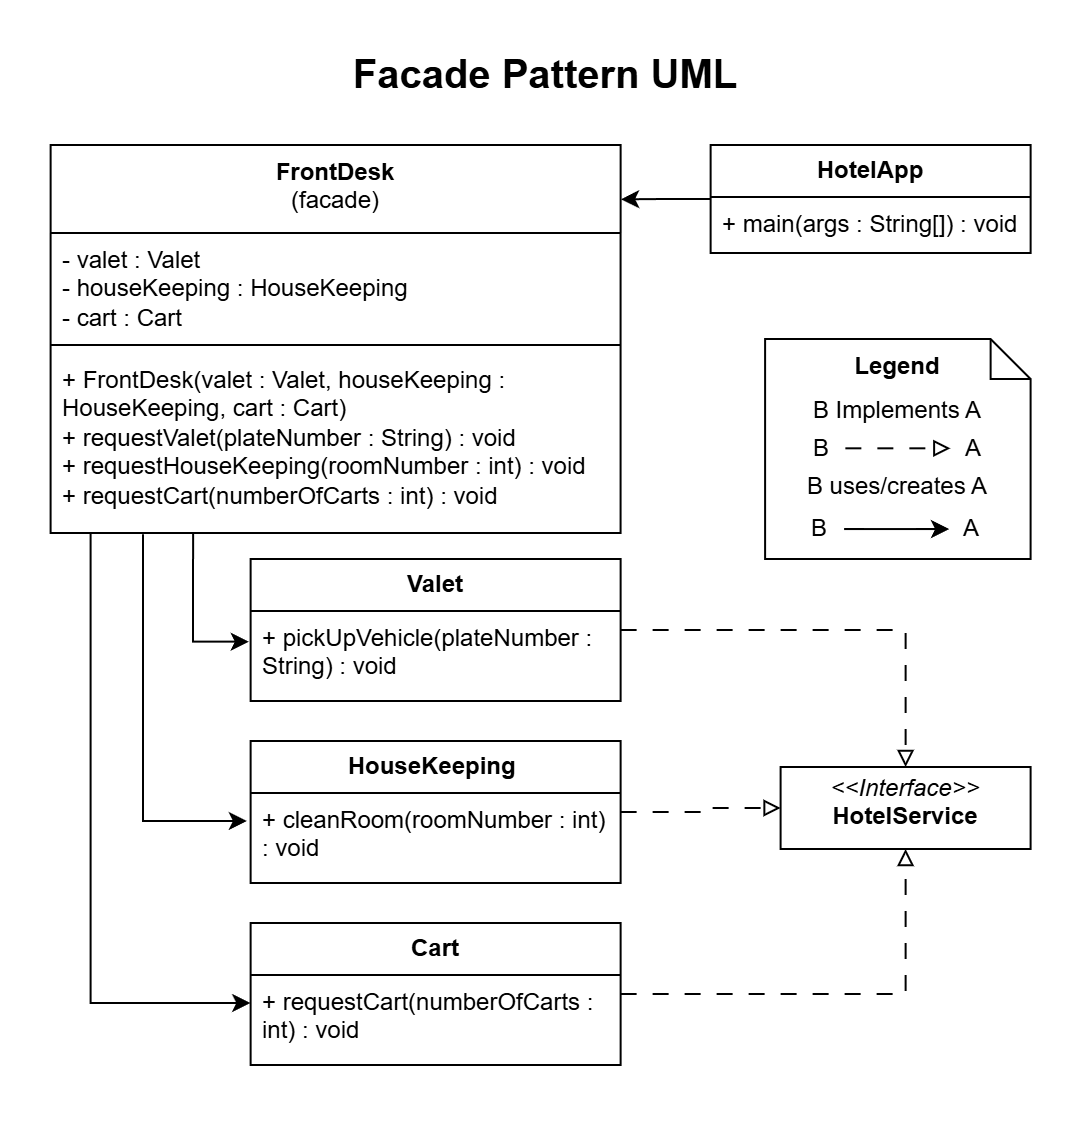

The diagram above was exported from draw.io. Its source (the exported page's mxGraphModel, read from the mxfile embedded in the PNG):
<mxGraphModel dx="858" dy="522" grid="1" gridSize="10" guides="1" tooltips="1" connect="1" arrows="1" fold="1" page="1" pageScale="1" pageWidth="850" pageHeight="1100" math="0" shadow="0">
  <root>
    <mxCell id="0" />
    <mxCell id="1" parent="0" />
    <mxCell id="wUG4dasgGxBxyfFVE78n-1" parent="1" style="text;html=1;whiteSpace=wrap;strokeColor=none;fillColor=none;align=center;verticalAlign=top;rounded=0;fontSize=20;fontStyle=1;spacing=-10;" value="Facade Pattern UML" vertex="1">
      <mxGeometry height="30" width="274.5" x="370" y="30" as="geometry" />
    </mxCell>
    <mxCell id="wUG4dasgGxBxyfFVE78n-19" parent="1" style="swimlane;fontStyle=0;childLayout=stackLayout;horizontal=1;startSize=26;fillColor=none;horizontalStack=0;resizeParent=1;resizeParentMax=0;resizeLast=0;collapsible=1;marginBottom=0;whiteSpace=wrap;html=1;" value="&lt;b&gt;HotelApp&lt;/b&gt;" vertex="1">
      <mxGeometry height="54" width="160" x="590" y="72" as="geometry" />
    </mxCell>
    <mxCell id="wUG4dasgGxBxyfFVE78n-20" parent="wUG4dasgGxBxyfFVE78n-19" style="text;strokeColor=none;fillColor=none;align=left;verticalAlign=top;spacingLeft=4;spacingRight=4;overflow=hidden;rotatable=0;points=[[0,0.5],[1,0.5]];portConstraint=eastwest;whiteSpace=wrap;html=1;" value="+ main(args : String[]) : void" vertex="1">
      <mxGeometry height="28" width="160" y="26" as="geometry" />
    </mxCell>
    <mxCell id="RDvM7alcMuXbR5CgpooQ-7" parent="1" style="swimlane;fontStyle=1;align=center;verticalAlign=top;childLayout=stackLayout;horizontal=1;startSize=44;horizontalStack=0;resizeParent=1;resizeParentMax=0;resizeLast=0;collapsible=1;marginBottom=0;whiteSpace=wrap;html=1;" value="FrontDesk&lt;br&gt;&lt;div&gt;&lt;span style=&quot;font-weight: normal;&quot;&gt;(facade)&lt;/span&gt;&lt;/div&gt;" vertex="1">
      <mxGeometry height="194" width="284.99" x="260" y="72" as="geometry" />
    </mxCell>
    <mxCell id="RDvM7alcMuXbR5CgpooQ-8" parent="RDvM7alcMuXbR5CgpooQ-7" style="text;strokeColor=none;fillColor=none;align=left;verticalAlign=top;spacingLeft=4;spacingRight=4;overflow=hidden;rotatable=0;points=[[0,0.5],[1,0.5]];portConstraint=eastwest;whiteSpace=wrap;html=1;" value="- valet : Valet&lt;div&gt;- houseKeeping : HouseKeeping&lt;/div&gt;&lt;div&gt;- cart : Cart&lt;br&gt;&lt;div&gt;&lt;br&gt;&lt;/div&gt;&lt;/div&gt;" vertex="1">
      <mxGeometry height="52" width="284.99" y="44" as="geometry" />
    </mxCell>
    <mxCell id="RDvM7alcMuXbR5CgpooQ-9" parent="RDvM7alcMuXbR5CgpooQ-7" style="line;strokeWidth=1;fillColor=none;align=left;verticalAlign=middle;spacingTop=-1;spacingLeft=3;spacingRight=3;rotatable=0;labelPosition=right;points=[];portConstraint=eastwest;strokeColor=inherit;" value="" vertex="1">
      <mxGeometry height="8" width="284.99" y="96" as="geometry" />
    </mxCell>
    <mxCell id="RDvM7alcMuXbR5CgpooQ-10" parent="RDvM7alcMuXbR5CgpooQ-7" style="text;strokeColor=none;fillColor=none;align=left;verticalAlign=top;spacingLeft=4;spacingRight=4;overflow=hidden;rotatable=0;points=[[0,0.5],[1,0.5]];portConstraint=eastwest;whiteSpace=wrap;html=1;" value="+ FrontDesk(valet : Valet, houseKeeping : HouseKeeping, cart : Cart)&amp;nbsp;&amp;nbsp;&lt;div&gt;+ requestValet(plateNumber : String) : void&amp;nbsp;&amp;nbsp;&lt;/div&gt;&lt;div&gt;+ requestHouseKeeping(roomNumber : int) : void&lt;/div&gt;&lt;div&gt;+ requestCart(numberOfCarts : int) : void&amp;nbsp;&lt;/div&gt;&lt;div&gt;&amp;nbsp;&lt;/div&gt;" vertex="1">
      <mxGeometry height="90" width="284.99" y="104" as="geometry" />
    </mxCell>
    <mxCell id="NF9v-BdnBcs5IMbdegZz-20" edge="1" parent="RDvM7alcMuXbR5CgpooQ-7" source="NF9v-BdnBcs5IMbdegZz-15" style="edgeStyle=orthogonalEdgeStyle;rounded=0;orthogonalLoop=1;jettySize=auto;html=1;exitX=-0.001;exitY=0.311;exitDx=0;exitDy=0;endArrow=none;endFill=0;startArrow=classic;startFill=1;exitPerimeter=0;">
      <mxGeometry relative="1" as="geometry">
        <mxPoint x="99.99000000000001" y="402.75" as="sourcePoint" />
        <mxPoint x="20" y="194" as="targetPoint" />
      </mxGeometry>
    </mxCell>
    <mxCell id="NF9v-BdnBcs5IMbdegZz-18" edge="1" parent="1" source="G9lUeDzteBbeo9-slbOZ-7" style="edgeStyle=orthogonalEdgeStyle;rounded=0;orthogonalLoop=1;jettySize=auto;html=1;exitX=-0.005;exitY=0.341;exitDx=0;exitDy=0;entryX=0.25;entryY=1;entryDx=0;entryDy=0;startArrow=classic;startFill=1;endArrow=none;endFill=0;exitPerimeter=0;" target="RDvM7alcMuXbR5CgpooQ-7">
      <mxGeometry relative="1" as="geometry" />
    </mxCell>
    <mxCell id="NF9v-BdnBcs5IMbdegZz-23" edge="1" parent="1" source="G9lUeDzteBbeo9-slbOZ-6" style="edgeStyle=orthogonalEdgeStyle;rounded=0;orthogonalLoop=1;jettySize=auto;html=1;entryX=0.5;entryY=0;entryDx=0;entryDy=0;endArrow=block;endFill=0;dashed=1;dashPattern=8 8;" target="G9lUeDzteBbeo9-slbOZ-22">
      <mxGeometry relative="1" as="geometry" />
    </mxCell>
    <mxCell id="G9lUeDzteBbeo9-slbOZ-6" parent="1" style="swimlane;fontStyle=0;childLayout=stackLayout;horizontal=1;startSize=26;fillColor=none;horizontalStack=0;resizeParent=1;resizeParentMax=0;resizeLast=0;collapsible=1;marginBottom=0;whiteSpace=wrap;html=1;" value="&lt;b&gt;Valet&lt;/b&gt;" vertex="1">
      <mxGeometry height="71" width="185" x="359.99" y="279" as="geometry" />
    </mxCell>
    <mxCell id="G9lUeDzteBbeo9-slbOZ-7" parent="G9lUeDzteBbeo9-slbOZ-6" style="text;strokeColor=none;fillColor=none;align=left;verticalAlign=top;spacingLeft=4;spacingRight=4;overflow=hidden;rotatable=0;points=[[0,0.5],[1,0.5]];portConstraint=eastwest;whiteSpace=wrap;html=1;" value="+ pickUpVehicle(plateNumber : String) : void" vertex="1">
      <mxGeometry height="45" width="185" y="26" as="geometry" />
    </mxCell>
    <mxCell id="G9lUeDzteBbeo9-slbOZ-17" edge="1" parent="1" source="wUG4dasgGxBxyfFVE78n-19" style="rounded=0;orthogonalLoop=1;jettySize=auto;html=1;exitX=0;exitY=0.5;exitDx=0;exitDy=0;edgeStyle=orthogonalEdgeStyle;entryX=1.001;entryY=0.14;entryDx=0;entryDy=0;entryPerimeter=0;" target="RDvM7alcMuXbR5CgpooQ-7">
      <mxGeometry relative="1" as="geometry">
        <mxPoint x="546.13" y="100" as="targetPoint" />
      </mxGeometry>
    </mxCell>
    <mxCell id="G9lUeDzteBbeo9-slbOZ-22" parent="1" style="verticalAlign=top;align=left;overflow=fill;html=1;whiteSpace=wrap;" value="&lt;p style=&quot;margin:0px;margin-top:4px;text-align:center;&quot;&gt;&lt;i&gt;&amp;lt;&amp;lt;Interface&amp;gt;&amp;gt;&lt;/i&gt;&lt;br&gt;&lt;b&gt;HotelService&lt;/b&gt;&lt;/p&gt;" vertex="1">
      <mxGeometry height="41" width="125" x="625" y="383" as="geometry" />
    </mxCell>
    <mxCell id="NF9v-BdnBcs5IMbdegZz-1" connectable="0" parent="1" style="group;imageHeight=31;" value="" vertex="1">
      <mxGeometry height="110" width="150" x="600" y="169" as="geometry" />
    </mxCell>
    <mxCell id="NF9v-BdnBcs5IMbdegZz-2" parent="NF9v-BdnBcs5IMbdegZz-1" style="shape=note;size=20;whiteSpace=wrap;html=1;verticalAlign=top;" value="&lt;b&gt;Legend&lt;/b&gt;&lt;div style=&quot;line-height: 130%;&quot;&gt;&lt;div style=&quot;line-height: 250%;&quot;&gt;B Implements A&lt;/div&gt;&lt;div&gt;&lt;br&gt;&lt;/div&gt;&lt;div&gt;B uses/creates A&lt;/div&gt;&lt;div&gt;&lt;br&gt;&lt;/div&gt;&lt;/div&gt;" vertex="1">
      <mxGeometry height="110" width="132.75" x="17.25" as="geometry" />
    </mxCell>
    <mxCell id="NF9v-BdnBcs5IMbdegZz-3" edge="1" parent="NF9v-BdnBcs5IMbdegZz-1" style="rounded=0;orthogonalLoop=1;jettySize=auto;html=1;dashed=1;dashPattern=8 8;endArrow=block;endFill=0;">
      <mxGeometry relative="1" as="geometry">
        <mxPoint x="57.38" y="54.656071428571394" as="sourcePoint" />
        <mxPoint x="109.88" y="54.656071428571394" as="targetPoint" />
      </mxGeometry>
    </mxCell>
    <mxCell id="NF9v-BdnBcs5IMbdegZz-4" edge="1" parent="NF9v-BdnBcs5IMbdegZz-1" style="rounded=0;orthogonalLoop=1;jettySize=auto;html=1;endArrow=classic;endFill=1;">
      <mxGeometry relative="1" as="geometry">
        <Array as="points">
          <mxPoint x="83" y="95.03214285714284" />
        </Array>
        <mxPoint x="56.75" y="95.03214285714284" as="sourcePoint" />
        <mxPoint x="109.25" y="95.03214285714284" as="targetPoint" />
      </mxGeometry>
    </mxCell>
    <mxCell id="NF9v-BdnBcs5IMbdegZz-5" parent="NF9v-BdnBcs5IMbdegZz-1" style="text;html=1;whiteSpace=wrap;strokeColor=none;fillColor=none;align=center;verticalAlign=middle;rounded=0;" value="B" vertex="1">
      <mxGeometry height="29.46428571428571" width="45" x="23" y="40.26785714285714" as="geometry" />
    </mxCell>
    <mxCell id="NF9v-BdnBcs5IMbdegZz-6" parent="NF9v-BdnBcs5IMbdegZz-1" style="text;html=1;whiteSpace=wrap;strokeColor=none;fillColor=none;align=center;verticalAlign=middle;rounded=0;" value="A" vertex="1">
      <mxGeometry height="29.46428571428571" width="45" x="98.99999999999999" y="40.26785714285714" as="geometry" />
    </mxCell>
    <mxCell id="NF9v-BdnBcs5IMbdegZz-7" parent="NF9v-BdnBcs5IMbdegZz-1" style="text;html=1;whiteSpace=wrap;strokeColor=none;fillColor=none;align=center;verticalAlign=middle;rounded=0;" value="B" vertex="1">
      <mxGeometry height="29.46428571428571" width="45" x="22.25" y="80.57142857142857" as="geometry" />
    </mxCell>
    <mxCell id="NF9v-BdnBcs5IMbdegZz-8" parent="NF9v-BdnBcs5IMbdegZz-1" style="text;html=1;whiteSpace=wrap;strokeColor=none;fillColor=none;align=center;verticalAlign=middle;rounded=0;" value="A" vertex="1">
      <mxGeometry height="29.46428571428571" width="45" x="98.49999999999999" y="80.57142857142857" as="geometry" />
    </mxCell>
    <mxCell id="NF9v-BdnBcs5IMbdegZz-19" edge="1" parent="1" source="NF9v-BdnBcs5IMbdegZz-12" style="edgeStyle=orthogonalEdgeStyle;rounded=0;orthogonalLoop=1;jettySize=auto;html=1;exitX=-0.01;exitY=0.311;exitDx=0;exitDy=0;entryX=0.162;entryY=1.007;entryDx=0;entryDy=0;entryPerimeter=0;startArrow=classic;startFill=1;endArrow=none;endFill=0;exitPerimeter=0;" target="RDvM7alcMuXbR5CgpooQ-10">
      <mxGeometry relative="1" as="geometry">
        <mxPoint x="290" y="280" as="targetPoint" />
      </mxGeometry>
    </mxCell>
    <mxCell id="NF9v-BdnBcs5IMbdegZz-21" edge="1" parent="1" source="NF9v-BdnBcs5IMbdegZz-11" style="edgeStyle=orthogonalEdgeStyle;rounded=0;orthogonalLoop=1;jettySize=auto;html=1;entryX=0;entryY=0.5;entryDx=0;entryDy=0;endArrow=block;endFill=0;dashed=1;dashPattern=8 8;" target="G9lUeDzteBbeo9-slbOZ-22">
      <mxGeometry relative="1" as="geometry" />
    </mxCell>
    <mxCell id="NF9v-BdnBcs5IMbdegZz-11" parent="1" style="swimlane;fontStyle=0;childLayout=stackLayout;horizontal=1;startSize=26;fillColor=none;horizontalStack=0;resizeParent=1;resizeParentMax=0;resizeLast=0;collapsible=1;marginBottom=0;whiteSpace=wrap;html=1;" value="&amp;nbsp;&lt;b&gt;HouseKeeping&amp;nbsp;&amp;nbsp;&lt;/b&gt;" vertex="1">
      <mxGeometry height="71" width="185" x="359.99" y="370" as="geometry" />
    </mxCell>
    <mxCell id="NF9v-BdnBcs5IMbdegZz-12" parent="NF9v-BdnBcs5IMbdegZz-11" style="text;strokeColor=none;fillColor=none;align=left;verticalAlign=top;spacingLeft=4;spacingRight=4;overflow=hidden;rotatable=0;points=[[0,0.5],[1,0.5]];portConstraint=eastwest;whiteSpace=wrap;html=1;" value="+ cleanRoom(roomNumber : int) : void" vertex="1">
      <mxGeometry height="45" width="185" y="26" as="geometry" />
    </mxCell>
    <mxCell id="NF9v-BdnBcs5IMbdegZz-24" edge="1" parent="1" source="NF9v-BdnBcs5IMbdegZz-14" style="edgeStyle=orthogonalEdgeStyle;rounded=0;orthogonalLoop=1;jettySize=auto;html=1;entryX=0.5;entryY=1;entryDx=0;entryDy=0;endArrow=block;endFill=0;dashed=1;dashPattern=8 8;" target="G9lUeDzteBbeo9-slbOZ-22">
      <mxGeometry relative="1" as="geometry" />
    </mxCell>
    <mxCell id="NF9v-BdnBcs5IMbdegZz-14" parent="1" style="swimlane;fontStyle=0;childLayout=stackLayout;horizontal=1;startSize=26;fillColor=none;horizontalStack=0;resizeParent=1;resizeParentMax=0;resizeLast=0;collapsible=1;marginBottom=0;whiteSpace=wrap;html=1;" value="&lt;b&gt;Cart&lt;/b&gt;" vertex="1">
      <mxGeometry height="71" width="185" x="359.99" y="461" as="geometry" />
    </mxCell>
    <mxCell id="NF9v-BdnBcs5IMbdegZz-15" parent="NF9v-BdnBcs5IMbdegZz-14" style="text;strokeColor=none;fillColor=none;align=left;verticalAlign=top;spacingLeft=4;spacingRight=4;overflow=hidden;rotatable=0;points=[[0,0.5],[1,0.5]];portConstraint=eastwest;whiteSpace=wrap;html=1;" value="+ requestCart(numberOfCarts : int) : void" vertex="1">
      <mxGeometry height="45" width="185" y="26" as="geometry" />
    </mxCell>
  </root>
</mxGraphModel>